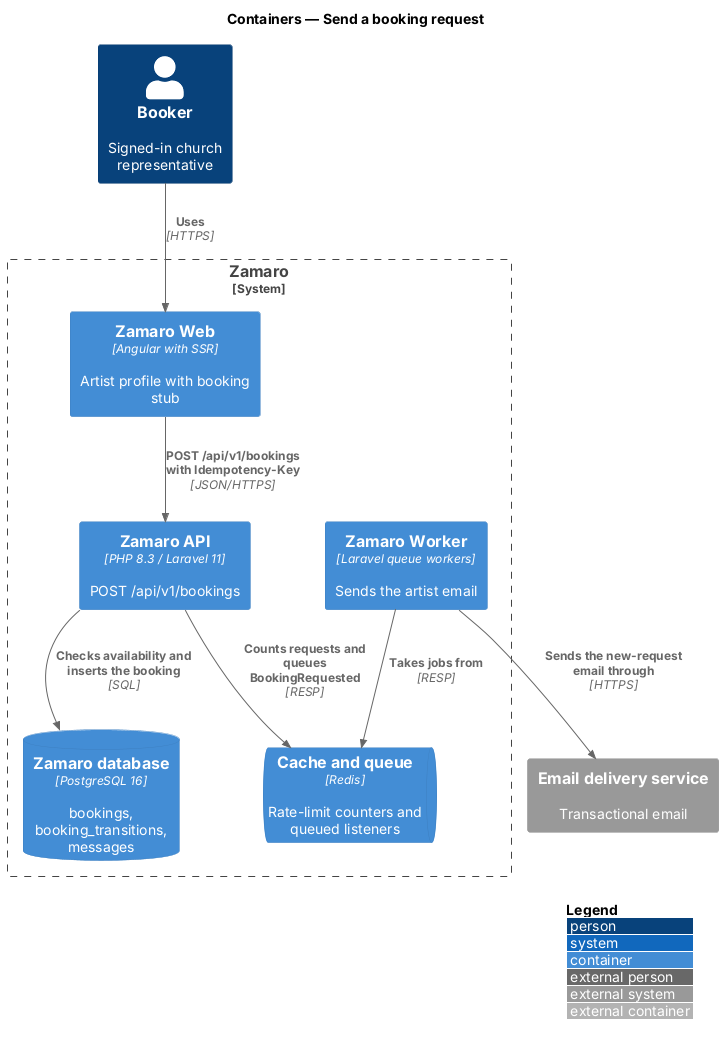

The diagram above was rendered by PlantUML. Its source (embedded in the PNG):
@startuml
!include <C4/C4_Container>
LAYOUT_WITH_LEGEND()
title Containers — Send a booking request

Person(booker, "Booker", "Signed-in church representative")
System_Ext(email, "Email delivery service", "Transactional email")
System_Boundary(zamaro, "Zamaro") {
  Container(web, "Zamaro Web", "Angular with SSR", "Artist profile with booking stub")
  Container(api, "Zamaro API", "PHP 8.3 / Laravel 11", "POST /api/v1/bookings")
  Container(worker, "Zamaro Worker", "Laravel queue workers", "Sends the artist email")
  ContainerDb(db, "Zamaro database", "PostgreSQL 16", "bookings, booking_transitions, messages")
  ContainerQueue(queue, "Cache and queue", "Redis", "Rate-limit counters and queued listeners")
}
Rel(booker, web, "Uses", "HTTPS")
Rel(web, api, "POST /api/v1/bookings with Idempotency-Key", "JSON/HTTPS")
Rel(api, db, "Checks availability and inserts the booking", "SQL")
Rel(api, queue, "Counts requests and queues BookingRequested", "RESP")
Rel(worker, queue, "Takes jobs from", "RESP")
Rel(worker, email, "Sends the new-request email through", "HTTPS")
@enduml